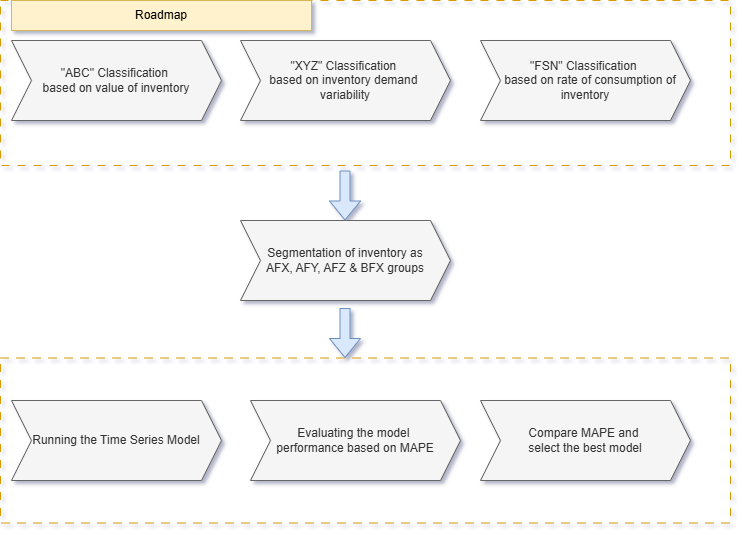

The diagram above was exported from draw.io. Its source (the exported page's mxGraphModel, read from the mxfile embedded in the PNG):
<mxGraphModel dx="1034" dy="570" grid="1" gridSize="10" guides="1" tooltips="1" connect="1" arrows="1" fold="1" page="1" pageScale="1" pageWidth="850" pageHeight="1100" math="0" shadow="0">
  <root>
    <mxCell id="0" />
    <mxCell id="1" parent="0" />
    <mxCell id="4eKKhWnFF59zQoimlar7-1" value="&lt;font style=&quot;font-size: 12px;&quot;&gt;&quot;ABC&quot; Classification&amp;nbsp;&lt;/font&gt;&lt;div&gt;&lt;font style=&quot;font-size: 12px;&quot;&gt;based on value of inventory&lt;/font&gt;&lt;/div&gt;" style="shape=step;perimeter=stepPerimeter;whiteSpace=wrap;html=1;fixedSize=1;fillColor=#f5f5f5;strokeColor=#666666;fontColor=#333333;" parent="1" vertex="1">
      <mxGeometry x="41" y="240" width="210" height="80" as="geometry" />
    </mxCell>
    <mxCell id="4eKKhWnFF59zQoimlar7-2" value="&quot;XYZ&quot; Classification&amp;nbsp;&lt;div&gt;based on inventory demand&amp;nbsp;&lt;/div&gt;&lt;div&gt;variability&lt;/div&gt;" style="shape=step;perimeter=stepPerimeter;whiteSpace=wrap;html=1;fixedSize=1;fillColor=#f5f5f5;strokeColor=#666666;fontColor=#333333;" parent="1" vertex="1">
      <mxGeometry x="270" y="240" width="210" height="80" as="geometry" />
    </mxCell>
    <mxCell id="4eKKhWnFF59zQoimlar7-3" value="&quot;FSN&quot; Classification&amp;nbsp;&lt;div&gt;&amp;nbsp; &amp;nbsp;based on rate of consumption of inventory&lt;/div&gt;" style="shape=step;perimeter=stepPerimeter;whiteSpace=wrap;html=1;fixedSize=1;fillColor=#f5f5f5;strokeColor=#666666;fontColor=#333333;" parent="1" vertex="1">
      <mxGeometry x="510" y="240" width="210" height="80" as="geometry" />
    </mxCell>
    <mxCell id="4eKKhWnFF59zQoimlar7-4" value="" style="rounded=0;whiteSpace=wrap;html=1;fillColor=none;strokeColor=#d79b00;dashed=1;dashPattern=8 8;" parent="1" vertex="1">
      <mxGeometry x="30" y="200" width="730" height="165" as="geometry" />
    </mxCell>
    <mxCell id="4eKKhWnFF59zQoimlar7-5" value="Segmentation of inventory as&lt;div&gt;AFX, AFY, AFZ &amp;amp; BFX groups&lt;/div&gt;" style="shape=step;perimeter=stepPerimeter;whiteSpace=wrap;html=1;fixedSize=1;fillColor=#f5f5f5;strokeColor=#666666;fontColor=#333333;" parent="1" vertex="1">
      <mxGeometry x="270" y="420" width="210" height="80" as="geometry" />
    </mxCell>
    <mxCell id="4eKKhWnFF59zQoimlar7-6" value="Running the Time Series Model" style="shape=step;perimeter=stepPerimeter;whiteSpace=wrap;html=1;fixedSize=1;fillColor=#f5f5f5;strokeColor=#666666;fontColor=#333333;" parent="1" vertex="1">
      <mxGeometry x="41" y="600" width="210" height="80" as="geometry" />
    </mxCell>
    <mxCell id="4eKKhWnFF59zQoimlar7-7" value="" style="shape=flexArrow;endArrow=classic;html=1;rounded=0;fillColor=#dae8fc;strokeColor=#6c8ebf;" parent="1" edge="1">
      <mxGeometry width="50" height="50" relative="1" as="geometry">
        <mxPoint x="374.5" y="370" as="sourcePoint" />
        <mxPoint x="374.5" y="420" as="targetPoint" />
      </mxGeometry>
    </mxCell>
    <mxCell id="4eKKhWnFF59zQoimlar7-10" value="Evaluating the model&amp;nbsp;&lt;div&gt;performance based on MAPE&lt;/div&gt;" style="shape=step;perimeter=stepPerimeter;whiteSpace=wrap;html=1;fixedSize=1;fillColor=#f5f5f5;strokeColor=#666666;fontColor=#333333;" parent="1" vertex="1">
      <mxGeometry x="280" y="600" width="210" height="80" as="geometry" />
    </mxCell>
    <mxCell id="4eKKhWnFF59zQoimlar7-11" value="Compare MAPE&amp;nbsp;&lt;span style=&quot;background-color: transparent; color: light-dark(rgb(51, 51, 51), rgb(193, 193, 193));&quot;&gt;and&amp;nbsp;&lt;/span&gt;&lt;div&gt;select the best model&lt;/div&gt;" style="shape=step;perimeter=stepPerimeter;whiteSpace=wrap;html=1;fixedSize=1;fillColor=#f5f5f5;strokeColor=#666666;fontColor=#333333;" parent="1" vertex="1">
      <mxGeometry x="510" y="600" width="210" height="80" as="geometry" />
    </mxCell>
    <mxCell id="4eKKhWnFF59zQoimlar7-12" value="" style="rounded=0;whiteSpace=wrap;html=1;fillColor=none;strokeColor=#d79b00;dashed=1;dashPattern=8 8;" parent="1" vertex="1">
      <mxGeometry x="30" y="557.5" width="730" height="165" as="geometry" />
    </mxCell>
    <mxCell id="4eKKhWnFF59zQoimlar7-13" value="" style="shape=flexArrow;endArrow=classic;html=1;rounded=0;fillColor=#dae8fc;strokeColor=#6c8ebf;" parent="1" edge="1">
      <mxGeometry width="50" height="50" relative="1" as="geometry">
        <mxPoint x="374.5" y="507.5" as="sourcePoint" />
        <mxPoint x="374.5" y="557.5" as="targetPoint" />
      </mxGeometry>
    </mxCell>
    <mxCell id="H3xpAOk8kmUvNcY-5YxI-2" value="Roadmap" style="rounded=0;whiteSpace=wrap;html=1;fillColor=#fff2cc;strokeColor=#d6b656;" parent="1" vertex="1">
      <mxGeometry x="41" y="200" width="300" height="30" as="geometry" />
    </mxCell>
  </root>
</mxGraphModel>